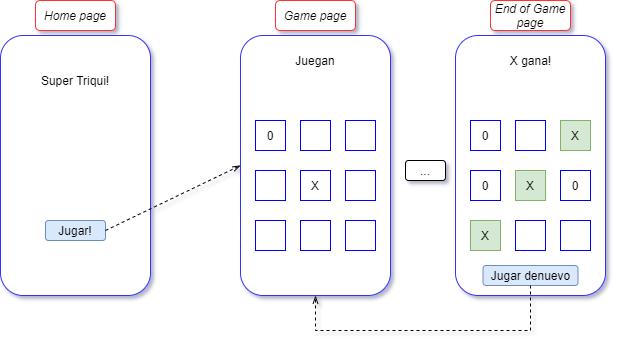

The diagram above was exported from draw.io. Its source (the exported page's mxGraphModel, read from the mxfile embedded in the PNG):
<mxGraphModel dx="731" dy="406" grid="1" gridSize="10" guides="1" tooltips="1" connect="1" arrows="1" fold="1" page="1" pageScale="1" pageWidth="850" pageHeight="1100" math="0" shadow="0">
  <root>
    <mxCell id="0" />
    <mxCell id="1" parent="0" />
    <mxCell id="ymXE4Gijz_YJAvhZ0D1a-1" value="" style="rounded=1;whiteSpace=wrap;html=1;rotation=-90;strokeColor=#3333FF;" vertex="1" parent="1">
      <mxGeometry x="30" y="220" width="260" height="150" as="geometry" />
    </mxCell>
    <mxCell id="ymXE4Gijz_YJAvhZ0D1a-4" value="&lt;i&gt;Home page&lt;/i&gt;" style="rounded=1;whiteSpace=wrap;html=1;strokeColor=#FF3333;" vertex="1" parent="1">
      <mxGeometry x="120" y="130" width="80" height="30" as="geometry" />
    </mxCell>
    <mxCell id="ymXE4Gijz_YJAvhZ0D1a-6" value="Super Triqui!" style="text;html=1;strokeColor=none;fillColor=none;align=center;verticalAlign=middle;whiteSpace=wrap;rounded=0;" vertex="1" parent="1">
      <mxGeometry x="120" y="190" width="80" height="40" as="geometry" />
    </mxCell>
    <mxCell id="ymXE4Gijz_YJAvhZ0D1a-7" value="Jugar!" style="rounded=1;whiteSpace=wrap;html=1;strokeColor=#6c8ebf;fillColor=#dae8fc;" vertex="1" parent="1">
      <mxGeometry x="130" y="350" width="60" height="20" as="geometry" />
    </mxCell>
    <mxCell id="ymXE4Gijz_YJAvhZ0D1a-8" value="" style="endArrow=openThin;html=1;exitX=1;exitY=0.5;exitDx=0;exitDy=0;entryX=0.5;entryY=0;entryDx=0;entryDy=0;dashed=1;endFill=0;" edge="1" parent="1" source="ymXE4Gijz_YJAvhZ0D1a-7">
      <mxGeometry width="50" height="50" relative="1" as="geometry">
        <mxPoint x="350" y="370" as="sourcePoint" />
        <mxPoint x="325" y="295" as="targetPoint" />
      </mxGeometry>
    </mxCell>
    <mxCell id="ymXE4Gijz_YJAvhZ0D1a-9" value="&lt;i&gt;Game page&lt;/i&gt;" style="rounded=1;whiteSpace=wrap;html=1;strokeColor=#FF3333;" vertex="1" parent="1">
      <mxGeometry x="360" y="130" width="80" height="30" as="geometry" />
    </mxCell>
    <mxCell id="ymXE4Gijz_YJAvhZ0D1a-23" value="" style="rounded=1;whiteSpace=wrap;html=1;rotation=-90;strokeColor=#3333FF;" vertex="1" parent="1">
      <mxGeometry x="270" y="220" width="260" height="150" as="geometry" />
    </mxCell>
    <mxCell id="ymXE4Gijz_YJAvhZ0D1a-24" value="Juegan" style="text;html=1;strokeColor=none;fillColor=none;align=center;verticalAlign=middle;whiteSpace=wrap;rounded=0;" vertex="1" parent="1">
      <mxGeometry x="380" y="180" width="40" height="20" as="geometry" />
    </mxCell>
    <mxCell id="ymXE4Gijz_YJAvhZ0D1a-25" value="" style="group" vertex="1" connectable="0" parent="1">
      <mxGeometry x="340" y="250" width="120" height="130" as="geometry" />
    </mxCell>
    <mxCell id="ymXE4Gijz_YJAvhZ0D1a-26" value="0" style="whiteSpace=wrap;html=1;aspect=fixed;strokeColor=#0000FF;" vertex="1" parent="ymXE4Gijz_YJAvhZ0D1a-25">
      <mxGeometry width="30" height="30" as="geometry" />
    </mxCell>
    <mxCell id="ymXE4Gijz_YJAvhZ0D1a-27" value="" style="whiteSpace=wrap;html=1;aspect=fixed;strokeColor=#0000FF;" vertex="1" parent="ymXE4Gijz_YJAvhZ0D1a-25">
      <mxGeometry x="45" width="30" height="30" as="geometry" />
    </mxCell>
    <mxCell id="ymXE4Gijz_YJAvhZ0D1a-28" value="" style="whiteSpace=wrap;html=1;aspect=fixed;strokeColor=#0000FF;" vertex="1" parent="ymXE4Gijz_YJAvhZ0D1a-25">
      <mxGeometry x="90" width="30" height="30" as="geometry" />
    </mxCell>
    <mxCell id="ymXE4Gijz_YJAvhZ0D1a-29" value="" style="whiteSpace=wrap;html=1;aspect=fixed;strokeColor=#0000FF;" vertex="1" parent="ymXE4Gijz_YJAvhZ0D1a-25">
      <mxGeometry y="50" width="30" height="30" as="geometry" />
    </mxCell>
    <mxCell id="ymXE4Gijz_YJAvhZ0D1a-30" value="X" style="whiteSpace=wrap;html=1;aspect=fixed;strokeColor=#0000FF;" vertex="1" parent="ymXE4Gijz_YJAvhZ0D1a-25">
      <mxGeometry x="45" y="50" width="30" height="30" as="geometry" />
    </mxCell>
    <mxCell id="ymXE4Gijz_YJAvhZ0D1a-31" value="" style="whiteSpace=wrap;html=1;aspect=fixed;strokeColor=#0000FF;" vertex="1" parent="ymXE4Gijz_YJAvhZ0D1a-25">
      <mxGeometry x="90" y="50" width="30" height="30" as="geometry" />
    </mxCell>
    <mxCell id="ymXE4Gijz_YJAvhZ0D1a-32" value="" style="whiteSpace=wrap;html=1;aspect=fixed;strokeColor=#0000FF;" vertex="1" parent="ymXE4Gijz_YJAvhZ0D1a-25">
      <mxGeometry y="100" width="30" height="30" as="geometry" />
    </mxCell>
    <mxCell id="ymXE4Gijz_YJAvhZ0D1a-33" value="" style="whiteSpace=wrap;html=1;aspect=fixed;strokeColor=#0000FF;" vertex="1" parent="ymXE4Gijz_YJAvhZ0D1a-25">
      <mxGeometry x="45" y="100" width="30" height="30" as="geometry" />
    </mxCell>
    <mxCell id="ymXE4Gijz_YJAvhZ0D1a-34" value="" style="whiteSpace=wrap;html=1;aspect=fixed;strokeColor=#0000FF;" vertex="1" parent="ymXE4Gijz_YJAvhZ0D1a-25">
      <mxGeometry x="90" y="100" width="30" height="30" as="geometry" />
    </mxCell>
    <mxCell id="ymXE4Gijz_YJAvhZ0D1a-47" value="" style="group" vertex="1" connectable="0" parent="1">
      <mxGeometry x="540" y="165" width="150" height="260" as="geometry" />
    </mxCell>
    <mxCell id="ymXE4Gijz_YJAvhZ0D1a-35" value="" style="rounded=1;whiteSpace=wrap;html=1;rotation=-90;strokeColor=#3333FF;" vertex="1" parent="ymXE4Gijz_YJAvhZ0D1a-47">
      <mxGeometry x="-55" y="55" width="260" height="150" as="geometry" />
    </mxCell>
    <mxCell id="ymXE4Gijz_YJAvhZ0D1a-36" value="X gana!" style="text;html=1;strokeColor=none;fillColor=none;align=center;verticalAlign=middle;whiteSpace=wrap;rounded=0;" vertex="1" parent="ymXE4Gijz_YJAvhZ0D1a-47">
      <mxGeometry x="47.5" y="15" width="55" height="20" as="geometry" />
    </mxCell>
    <mxCell id="ymXE4Gijz_YJAvhZ0D1a-37" value="" style="group" vertex="1" connectable="0" parent="ymXE4Gijz_YJAvhZ0D1a-47">
      <mxGeometry x="15" y="85" width="120" height="130" as="geometry" />
    </mxCell>
    <mxCell id="ymXE4Gijz_YJAvhZ0D1a-38" value="0" style="whiteSpace=wrap;html=1;aspect=fixed;strokeColor=#0000FF;" vertex="1" parent="ymXE4Gijz_YJAvhZ0D1a-37">
      <mxGeometry width="30" height="30" as="geometry" />
    </mxCell>
    <mxCell id="ymXE4Gijz_YJAvhZ0D1a-39" value="" style="whiteSpace=wrap;html=1;aspect=fixed;strokeColor=#0000FF;" vertex="1" parent="ymXE4Gijz_YJAvhZ0D1a-37">
      <mxGeometry x="45" width="30" height="30" as="geometry" />
    </mxCell>
    <mxCell id="ymXE4Gijz_YJAvhZ0D1a-40" value="X" style="whiteSpace=wrap;html=1;aspect=fixed;strokeColor=#82b366;fillColor=#d5e8d4;" vertex="1" parent="ymXE4Gijz_YJAvhZ0D1a-37">
      <mxGeometry x="90" width="30" height="30" as="geometry" />
    </mxCell>
    <mxCell id="ymXE4Gijz_YJAvhZ0D1a-41" value="0" style="whiteSpace=wrap;html=1;aspect=fixed;strokeColor=#0000FF;" vertex="1" parent="ymXE4Gijz_YJAvhZ0D1a-37">
      <mxGeometry y="50" width="30" height="30" as="geometry" />
    </mxCell>
    <mxCell id="ymXE4Gijz_YJAvhZ0D1a-42" value="X" style="whiteSpace=wrap;html=1;aspect=fixed;strokeColor=#82b366;fillColor=#d5e8d4;" vertex="1" parent="ymXE4Gijz_YJAvhZ0D1a-37">
      <mxGeometry x="45" y="50" width="30" height="30" as="geometry" />
    </mxCell>
    <mxCell id="ymXE4Gijz_YJAvhZ0D1a-43" value="0" style="whiteSpace=wrap;html=1;aspect=fixed;strokeColor=#0000FF;" vertex="1" parent="ymXE4Gijz_YJAvhZ0D1a-37">
      <mxGeometry x="90" y="50" width="30" height="30" as="geometry" />
    </mxCell>
    <mxCell id="ymXE4Gijz_YJAvhZ0D1a-44" value="X" style="whiteSpace=wrap;html=1;aspect=fixed;strokeColor=#82b366;fillColor=#d5e8d4;" vertex="1" parent="ymXE4Gijz_YJAvhZ0D1a-37">
      <mxGeometry y="100" width="30" height="30" as="geometry" />
    </mxCell>
    <mxCell id="ymXE4Gijz_YJAvhZ0D1a-45" value="" style="whiteSpace=wrap;html=1;aspect=fixed;strokeColor=#0000FF;" vertex="1" parent="ymXE4Gijz_YJAvhZ0D1a-37">
      <mxGeometry x="45" y="100" width="30" height="30" as="geometry" />
    </mxCell>
    <mxCell id="ymXE4Gijz_YJAvhZ0D1a-46" value="" style="whiteSpace=wrap;html=1;aspect=fixed;strokeColor=#0000FF;" vertex="1" parent="ymXE4Gijz_YJAvhZ0D1a-37">
      <mxGeometry x="90" y="100" width="30" height="30" as="geometry" />
    </mxCell>
    <mxCell id="ymXE4Gijz_YJAvhZ0D1a-51" value="Jugar denuevo" style="rounded=1;whiteSpace=wrap;html=1;strokeColor=#6c8ebf;fillColor=#dae8fc;" vertex="1" parent="ymXE4Gijz_YJAvhZ0D1a-47">
      <mxGeometry x="27.5" y="230" width="95" height="20" as="geometry" />
    </mxCell>
    <mxCell id="ymXE4Gijz_YJAvhZ0D1a-49" value="..." style="rounded=1;whiteSpace=wrap;html=1;strokeColor=#000000;" vertex="1" parent="1">
      <mxGeometry x="490" y="290" width="40" height="20" as="geometry" />
    </mxCell>
    <mxCell id="ymXE4Gijz_YJAvhZ0D1a-52" style="edgeStyle=orthogonalEdgeStyle;rounded=0;orthogonalLoop=1;jettySize=auto;html=1;exitX=0.5;exitY=1;exitDx=0;exitDy=0;entryX=0;entryY=0.5;entryDx=0;entryDy=0;dashed=1;endArrow=openThin;endFill=0;" edge="1" parent="1" source="ymXE4Gijz_YJAvhZ0D1a-51" target="ymXE4Gijz_YJAvhZ0D1a-23">
      <mxGeometry relative="1" as="geometry">
        <Array as="points">
          <mxPoint x="615" y="460" />
          <mxPoint x="400" y="460" />
        </Array>
      </mxGeometry>
    </mxCell>
    <mxCell id="ymXE4Gijz_YJAvhZ0D1a-53" value="&lt;i&gt;End of Game page&lt;/i&gt;" style="rounded=1;whiteSpace=wrap;html=1;strokeColor=#FF3333;" vertex="1" parent="1">
      <mxGeometry x="575" y="130" width="80" height="30" as="geometry" />
    </mxCell>
  </root>
</mxGraphModel>